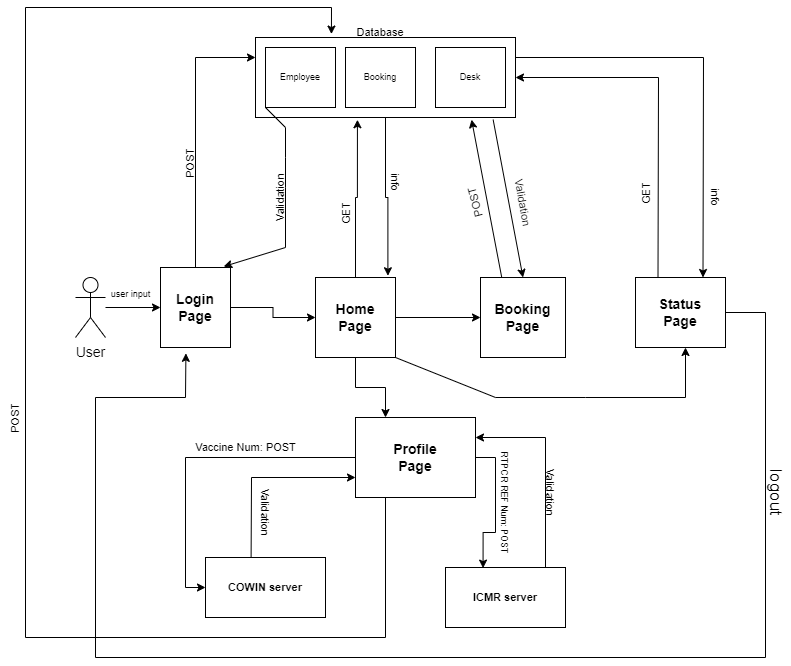

The diagram above was exported from draw.io. Its source (the exported page's mxGraphModel, read from the mxfile embedded in the PNG):
<mxGraphModel dx="1888" dy="513" grid="1" gridSize="10" guides="1" tooltips="1" connect="1" arrows="1" fold="1" page="1" pageScale="1" pageWidth="850" pageHeight="1100" math="0" shadow="0">
  <root>
    <mxCell id="0" />
    <mxCell id="1" parent="0" />
    <mxCell id="ZIesv_Ra3hmhXUEvQ1Hs-15" style="edgeStyle=orthogonalEdgeStyle;rounded=0;orthogonalLoop=1;jettySize=auto;html=1;exitX=0.5;exitY=0;exitDx=0;exitDy=0;fontSize=11;entryX=0;entryY=0.25;entryDx=0;entryDy=0;" edge="1" parent="1" source="ZIesv_Ra3hmhXUEvQ1Hs-1" target="ZIesv_Ra3hmhXUEvQ1Hs-9">
      <mxGeometry relative="1" as="geometry">
        <mxPoint x="140" y="100" as="targetPoint" />
      </mxGeometry>
    </mxCell>
    <mxCell id="ZIesv_Ra3hmhXUEvQ1Hs-20" value="" style="edgeStyle=orthogonalEdgeStyle;rounded=0;orthogonalLoop=1;jettySize=auto;html=1;fontSize=14;" edge="1" parent="1" source="ZIesv_Ra3hmhXUEvQ1Hs-1" target="ZIesv_Ra3hmhXUEvQ1Hs-19">
      <mxGeometry relative="1" as="geometry" />
    </mxCell>
    <mxCell id="ZIesv_Ra3hmhXUEvQ1Hs-1" value="&lt;font style=&quot;font-size: 14px;&quot;&gt;&lt;b&gt;Login Page&lt;/b&gt;&lt;/font&gt;" style="rounded=0;whiteSpace=wrap;html=1;" vertex="1" parent="1">
      <mxGeometry x="105" y="270" width="70" height="80" as="geometry" />
    </mxCell>
    <mxCell id="ZIesv_Ra3hmhXUEvQ1Hs-7" value="" style="edgeStyle=orthogonalEdgeStyle;rounded=0;orthogonalLoop=1;jettySize=auto;html=1;fontSize=14;" edge="1" parent="1" source="ZIesv_Ra3hmhXUEvQ1Hs-2" target="ZIesv_Ra3hmhXUEvQ1Hs-1">
      <mxGeometry relative="1" as="geometry" />
    </mxCell>
    <mxCell id="ZIesv_Ra3hmhXUEvQ1Hs-2" value="User" style="shape=umlActor;verticalLabelPosition=bottom;verticalAlign=top;html=1;outlineConnect=0;fontSize=14;" vertex="1" parent="1">
      <mxGeometry x="20" y="280" width="30" height="60" as="geometry" />
    </mxCell>
    <mxCell id="ZIesv_Ra3hmhXUEvQ1Hs-8" value="&lt;font style=&quot;font-size: 9px;&quot;&gt;user input&lt;/font&gt;" style="text;html=1;align=center;verticalAlign=middle;resizable=0;points=[];autosize=1;strokeColor=none;fillColor=none;fontSize=14;" vertex="1" parent="1">
      <mxGeometry x="45" y="280" width="60" height="30" as="geometry" />
    </mxCell>
    <mxCell id="ZIesv_Ra3hmhXUEvQ1Hs-24" style="edgeStyle=orthogonalEdgeStyle;rounded=0;orthogonalLoop=1;jettySize=auto;html=1;entryX=0.905;entryY=-0.022;entryDx=0;entryDy=0;entryPerimeter=0;fontSize=11;" edge="1" parent="1" source="ZIesv_Ra3hmhXUEvQ1Hs-9" target="ZIesv_Ra3hmhXUEvQ1Hs-19">
      <mxGeometry relative="1" as="geometry" />
    </mxCell>
    <mxCell id="ZIesv_Ra3hmhXUEvQ1Hs-9" value="" style="rounded=0;whiteSpace=wrap;html=1;fontSize=9;" vertex="1" parent="1">
      <mxGeometry x="200" y="40" width="260" height="80" as="geometry" />
    </mxCell>
    <mxCell id="ZIesv_Ra3hmhXUEvQ1Hs-10" value="Booking" style="rounded=0;whiteSpace=wrap;html=1;fontSize=9;" vertex="1" parent="1">
      <mxGeometry x="290" y="50" width="70" height="60" as="geometry" />
    </mxCell>
    <mxCell id="ZIesv_Ra3hmhXUEvQ1Hs-11" value="Employee" style="rounded=0;whiteSpace=wrap;html=1;fontSize=9;" vertex="1" parent="1">
      <mxGeometry x="210" y="50" width="70" height="60" as="geometry" />
    </mxCell>
    <mxCell id="ZIesv_Ra3hmhXUEvQ1Hs-12" value="Desk" style="rounded=0;whiteSpace=wrap;html=1;fontSize=9;" vertex="1" parent="1">
      <mxGeometry x="380" y="50" width="70" height="60" as="geometry" />
    </mxCell>
    <mxCell id="ZIesv_Ra3hmhXUEvQ1Hs-13" value="&lt;font style=&quot;font-size: 11px;&quot;&gt;Database&lt;/font&gt;" style="text;html=1;strokeColor=none;fillColor=none;align=center;verticalAlign=middle;whiteSpace=wrap;rounded=0;fontSize=9;" vertex="1" parent="1">
      <mxGeometry x="295" y="20" width="60" height="30" as="geometry" />
    </mxCell>
    <mxCell id="ZIesv_Ra3hmhXUEvQ1Hs-16" value="POST" style="text;html=1;strokeColor=none;fillColor=none;align=center;verticalAlign=middle;whiteSpace=wrap;rounded=0;fontSize=11;rotation=-90;" vertex="1" parent="1">
      <mxGeometry x="105" y="150" width="60" height="30" as="geometry" />
    </mxCell>
    <mxCell id="ZIesv_Ra3hmhXUEvQ1Hs-17" value="" style="endArrow=classic;html=1;rounded=0;fontSize=11;exitX=0;exitY=1;exitDx=0;exitDy=0;entryX=0.903;entryY=-0.012;entryDx=0;entryDy=0;entryPerimeter=0;" edge="1" parent="1" source="ZIesv_Ra3hmhXUEvQ1Hs-11" target="ZIesv_Ra3hmhXUEvQ1Hs-1">
      <mxGeometry width="50" height="50" relative="1" as="geometry">
        <mxPoint x="400" y="290" as="sourcePoint" />
        <mxPoint x="450" y="240" as="targetPoint" />
        <Array as="points">
          <mxPoint x="230" y="130" />
          <mxPoint x="230" y="160" />
          <mxPoint x="230" y="190" />
          <mxPoint x="230" y="250" />
        </Array>
      </mxGeometry>
    </mxCell>
    <mxCell id="ZIesv_Ra3hmhXUEvQ1Hs-18" value="Validation" style="text;html=1;strokeColor=none;fillColor=none;align=center;verticalAlign=middle;whiteSpace=wrap;rounded=0;fontSize=11;rotation=-90;" vertex="1" parent="1">
      <mxGeometry x="200" y="190" width="50" height="20" as="geometry" />
    </mxCell>
    <mxCell id="ZIesv_Ra3hmhXUEvQ1Hs-21" style="edgeStyle=orthogonalEdgeStyle;rounded=0;orthogonalLoop=1;jettySize=auto;html=1;entryX=0.392;entryY=1.028;entryDx=0;entryDy=0;entryPerimeter=0;fontSize=14;" edge="1" parent="1" source="ZIesv_Ra3hmhXUEvQ1Hs-19" target="ZIesv_Ra3hmhXUEvQ1Hs-9">
      <mxGeometry relative="1" as="geometry" />
    </mxCell>
    <mxCell id="ZIesv_Ra3hmhXUEvQ1Hs-26" style="edgeStyle=orthogonalEdgeStyle;rounded=0;orthogonalLoop=1;jettySize=auto;html=1;fontSize=11;entryX=0.25;entryY=0;entryDx=0;entryDy=0;" edge="1" parent="1" source="ZIesv_Ra3hmhXUEvQ1Hs-19" target="ZIesv_Ra3hmhXUEvQ1Hs-25">
      <mxGeometry relative="1" as="geometry" />
    </mxCell>
    <mxCell id="ZIesv_Ra3hmhXUEvQ1Hs-19" value="&lt;b&gt;&lt;font style=&quot;font-size: 14px;&quot;&gt;Home&lt;br&gt;Page&lt;br&gt;&lt;/font&gt;&lt;/b&gt;" style="rounded=0;whiteSpace=wrap;html=1;fontSize=11;" vertex="1" parent="1">
      <mxGeometry x="260" y="280" width="80" height="80" as="geometry" />
    </mxCell>
    <mxCell id="ZIesv_Ra3hmhXUEvQ1Hs-22" value="&lt;font style=&quot;font-size: 11px;&quot;&gt;GET&lt;/font&gt;" style="text;html=1;strokeColor=none;fillColor=none;align=center;verticalAlign=middle;whiteSpace=wrap;rounded=0;fontSize=14;rotation=-90;" vertex="1" parent="1">
      <mxGeometry x="260" y="200" width="60" height="30" as="geometry" />
    </mxCell>
    <mxCell id="ZIesv_Ra3hmhXUEvQ1Hs-29" style="edgeStyle=orthogonalEdgeStyle;rounded=0;orthogonalLoop=1;jettySize=auto;html=1;exitX=0;exitY=0.5;exitDx=0;exitDy=0;entryX=0;entryY=0.5;entryDx=0;entryDy=0;fontSize=11;" edge="1" parent="1" source="ZIesv_Ra3hmhXUEvQ1Hs-25" target="ZIesv_Ra3hmhXUEvQ1Hs-27">
      <mxGeometry relative="1" as="geometry" />
    </mxCell>
    <mxCell id="ZIesv_Ra3hmhXUEvQ1Hs-25" value="&lt;b&gt;&lt;font style=&quot;font-size: 14px;&quot;&gt;Profile&lt;br&gt;Page&lt;br&gt;&lt;/font&gt;&lt;/b&gt;" style="rounded=0;whiteSpace=wrap;html=1;fontSize=11;" vertex="1" parent="1">
      <mxGeometry x="300" y="420" width="120" height="80" as="geometry" />
    </mxCell>
    <mxCell id="ZIesv_Ra3hmhXUEvQ1Hs-27" value="&lt;b&gt;COWIN server&lt;/b&gt;" style="rounded=0;whiteSpace=wrap;html=1;fontSize=11;" vertex="1" parent="1">
      <mxGeometry x="150" y="560" width="120" height="60" as="geometry" />
    </mxCell>
    <mxCell id="ZIesv_Ra3hmhXUEvQ1Hs-28" value="&lt;b&gt;ICMR server&lt;/b&gt;" style="rounded=0;whiteSpace=wrap;html=1;fontSize=11;" vertex="1" parent="1">
      <mxGeometry x="390" y="570" width="120" height="60" as="geometry" />
    </mxCell>
    <mxCell id="ZIesv_Ra3hmhXUEvQ1Hs-30" value="Vaccine Num: POST" style="text;html=1;align=center;verticalAlign=middle;resizable=0;points=[];autosize=1;strokeColor=none;fillColor=none;fontSize=11;" vertex="1" parent="1">
      <mxGeometry x="130" y="435" width="120" height="30" as="geometry" />
    </mxCell>
    <mxCell id="ZIesv_Ra3hmhXUEvQ1Hs-33" value="" style="endArrow=classic;html=1;rounded=0;fontSize=11;exitX=0.38;exitY=-0.003;exitDx=0;exitDy=0;exitPerimeter=0;entryX=0;entryY=0.75;entryDx=0;entryDy=0;" edge="1" parent="1" source="ZIesv_Ra3hmhXUEvQ1Hs-27" target="ZIesv_Ra3hmhXUEvQ1Hs-25">
      <mxGeometry width="50" height="50" relative="1" as="geometry">
        <mxPoint x="400" y="470" as="sourcePoint" />
        <mxPoint x="450" y="420" as="targetPoint" />
        <Array as="points">
          <mxPoint x="196" y="480" />
        </Array>
      </mxGeometry>
    </mxCell>
    <mxCell id="ZIesv_Ra3hmhXUEvQ1Hs-34" value="Validation" style="text;html=1;align=center;verticalAlign=middle;resizable=0;points=[];autosize=1;strokeColor=none;fillColor=none;fontSize=11;rotation=90;" vertex="1" parent="1">
      <mxGeometry x="175" y="500" width="70" height="30" as="geometry" />
    </mxCell>
    <mxCell id="ZIesv_Ra3hmhXUEvQ1Hs-35" value="info&lt;br&gt;" style="text;html=1;align=center;verticalAlign=middle;resizable=0;points=[];autosize=1;strokeColor=none;fillColor=none;fontSize=11;rotation=90;" vertex="1" parent="1">
      <mxGeometry x="320" y="170" width="40" height="30" as="geometry" />
    </mxCell>
    <mxCell id="ZIesv_Ra3hmhXUEvQ1Hs-40" value="&lt;span style=&quot;color: rgba(0, 0, 0, 0); font-family: monospace; font-size: 0px; text-align: start;&quot;&gt;%3CmxGraphModel%3E%3Croot%3E%3CmxCell%20id%3D%220%22%2F%3E%3CmxCell%20id%3D%221%22%20parent%3D%220%22%2F%3E%3CmxCell%20id%3D%222%22%20style%3D%22edgeStyle%3DorthogonalEdgeStyle%3Brounded%3D0%3BorthogonalLoop%3D1%3BjettySize%3Dauto%3Bhtml%3D1%3BexitX%3D0%3BexitY%3D0.5%3BexitDx%3D0%3BexitDy%3D0%3BentryX%3D0%3BentryY%3D0.5%3BentryDx%3D0%3BentryDy%3D0%3BfontSize%3D11%3B%22%20edge%3D%221%22%20parent%3D%221%22%3E%3CmxGeometry%20relative%3D%221%22%20as%3D%22geometry%22%3E%3CmxPoint%20x%3D%22300%22%20y%3D%22460%22%20as%3D%22sourcePoint%22%2F%3E%3CmxPoint%20x%3D%22150%22%20y%3D%22590%22%20as%3D%22targetPoint%22%2F%3E%3C%2FmxGeometry%3E%3C%2FmxCell%3E%3CmxCell%20id%3D%223%22%20value%3D%22Vaccine%20Num%3A%20POST%22%20style%3D%22text%3Bhtml%3D1%3Balign%3Dcenter%3BverticalAlign%3Dmiddle%3Bresizable%3D0%3Bpoints%3D%5B%5D%3Bautosize%3D1%3BstrokeColor%3Dnone%3BfillColor%3Dnone%3BfontSize%3D11%3B%22%20vertex%3D%221%22%20parent%3D%221%22%3E%3CmxGeometry%20x%3D%22130%22%20y%3D%22435%22%20width%3D%22120%22%20height%3D%2230%22%20as%3D%22geometry%22%2F%3E%3C%2FmxCell%3E%3CmxCell%20id%3D%224%22%20value%3D%22%22%20style%3D%22endArrow%3Dclassic%3Bhtml%3D1%3Brounded%3D0%3BfontSize%3D11%3BexitX%3D0.38%3BexitY%3D-0.003%3BexitDx%3D0%3BexitDy%3D0%3BexitPerimeter%3D0%3BentryX%3D0%3BentryY%3D0.75%3BentryDx%3D0%3BentryDy%3D0%3B%22%20edge%3D%221%22%20parent%3D%221%22%3E%3CmxGeometry%20width%3D%2250%22%20height%3D%2250%22%20relative%3D%221%22%20as%3D%22geometry%22%3E%3CmxPoint%20x%3D%22195.5999999999999%22%20y%3D%22559.8199999999999%22%20as%3D%22sourcePoint%22%2F%3E%3CmxPoint%20x%3D%22300%22%20y%3D%22480%22%20as%3D%22targetPoint%22%2F%3E%3CArray%20as%3D%22points%22%3E%3CmxPoint%20x%3D%22196%22%20y%3D%22480%22%2F%3E%3C%2FArray%3E%3C%2FmxGeometry%3E%3C%2FmxCell%3E%3CmxCell%20id%3D%225%22%20value%3D%22Validation%22%20style%3D%22text%3Bhtml%3D1%3Balign%3Dcenter%3BverticalAlign%3Dmiddle%3Bresizable%3D0%3Bpoints%3D%5B%5D%3Bautosize%3D1%3BstrokeColor%3Dnone%3BfillColor%3Dnone%3BfontSize%3D11%3Brotation%3D90%3B%22%20vertex%3D%221%22%20parent%3D%221%22%3E%3CmxGeometry%20x%3D%22175%22%20y%3D%22500%22%20width%3D%2270%22%20height%3D%2230%22%20as%3D%22geometry%22%2F%3E%3C%2FmxCell%3E%3C%2Froot%3E%3C%2FmxGraphModel%3E&lt;/span&gt;" style="text;html=1;align=center;verticalAlign=middle;resizable=0;points=[];autosize=1;strokeColor=none;fillColor=none;fontSize=11;" vertex="1" parent="1">
      <mxGeometry x="390" y="435" width="20" height="30" as="geometry" />
    </mxCell>
    <mxCell id="ZIesv_Ra3hmhXUEvQ1Hs-41" style="edgeStyle=orthogonalEdgeStyle;rounded=0;orthogonalLoop=1;jettySize=auto;html=1;exitX=1;exitY=0.5;exitDx=0;exitDy=0;entryX=0.313;entryY=0.01;entryDx=0;entryDy=0;fontSize=11;entryPerimeter=0;" edge="1" parent="1" source="ZIesv_Ra3hmhXUEvQ1Hs-25" target="ZIesv_Ra3hmhXUEvQ1Hs-28">
      <mxGeometry relative="1" as="geometry">
        <mxPoint x="650" y="420" as="sourcePoint" />
        <mxPoint x="500" y="550" as="targetPoint" />
      </mxGeometry>
    </mxCell>
    <mxCell id="ZIesv_Ra3hmhXUEvQ1Hs-42" value="&lt;font style=&quot;font-size: 9px;&quot;&gt;RTPCR REF Num: POST&lt;/font&gt;" style="text;html=1;align=center;verticalAlign=middle;resizable=0;points=[];autosize=1;strokeColor=none;fillColor=none;fontSize=11;rotation=90;" vertex="1" parent="1">
      <mxGeometry x="385" y="490" width="130" height="30" as="geometry" />
    </mxCell>
    <mxCell id="ZIesv_Ra3hmhXUEvQ1Hs-43" value="" style="endArrow=classic;html=1;rounded=0;fontSize=11;exitX=0.38;exitY=-0.003;exitDx=0;exitDy=0;exitPerimeter=0;entryX=1;entryY=0.25;entryDx=0;entryDy=0;" edge="1" parent="1" target="ZIesv_Ra3hmhXUEvQ1Hs-25">
      <mxGeometry width="50" height="50" relative="1" as="geometry">
        <mxPoint x="489.9999999999999" y="569.8199999999999" as="sourcePoint" />
        <mxPoint x="470" y="420" as="targetPoint" />
        <Array as="points">
          <mxPoint x="490" y="440" />
        </Array>
      </mxGeometry>
    </mxCell>
    <mxCell id="ZIesv_Ra3hmhXUEvQ1Hs-44" value="Validation" style="text;html=1;align=center;verticalAlign=middle;resizable=0;points=[];autosize=1;strokeColor=none;fillColor=none;fontSize=11;rotation=90;" vertex="1" parent="1">
      <mxGeometry x="460" y="480" width="70" height="30" as="geometry" />
    </mxCell>
    <mxCell id="ZIesv_Ra3hmhXUEvQ1Hs-46" value="POST" style="text;html=1;strokeColor=none;fillColor=none;align=center;verticalAlign=middle;whiteSpace=wrap;rounded=0;fontSize=11;rotation=-90;" vertex="1" parent="1">
      <mxGeometry x="-70" y="405" width="60" height="30" as="geometry" />
    </mxCell>
    <mxCell id="ZIesv_Ra3hmhXUEvQ1Hs-53" value="" style="endArrow=classic;html=1;rounded=0;fontSize=9;exitX=0.25;exitY=1;exitDx=0;exitDy=0;entryX=0.292;entryY=-0.043;entryDx=0;entryDy=0;entryPerimeter=0;" edge="1" parent="1" source="ZIesv_Ra3hmhXUEvQ1Hs-25" target="ZIesv_Ra3hmhXUEvQ1Hs-9">
      <mxGeometry width="50" height="50" relative="1" as="geometry">
        <mxPoint x="480" y="570" as="sourcePoint" />
        <mxPoint x="270" y="10" as="targetPoint" />
        <Array as="points">
          <mxPoint x="330" y="640" />
          <mxPoint x="-30" y="640" />
          <mxPoint x="-30" y="10" />
          <mxPoint x="276" y="10" />
        </Array>
      </mxGeometry>
    </mxCell>
    <mxCell id="ZIesv_Ra3hmhXUEvQ1Hs-54" value="" style="endArrow=classic;html=1;rounded=0;fontSize=9;exitX=1;exitY=0.5;exitDx=0;exitDy=0;" edge="1" parent="1" source="ZIesv_Ra3hmhXUEvQ1Hs-19" target="ZIesv_Ra3hmhXUEvQ1Hs-55">
      <mxGeometry width="50" height="50" relative="1" as="geometry">
        <mxPoint x="240" y="360" as="sourcePoint" />
        <mxPoint x="450" y="327" as="targetPoint" />
        <Array as="points" />
      </mxGeometry>
    </mxCell>
    <mxCell id="ZIesv_Ra3hmhXUEvQ1Hs-55" value="&lt;font size=&quot;1&quot;&gt;&lt;b style=&quot;font-size: 14px;&quot;&gt;Booking&lt;br&gt;Page&lt;br&gt;&lt;/b&gt;&lt;/font&gt;" style="rounded=0;whiteSpace=wrap;html=1;fontSize=9;" vertex="1" parent="1">
      <mxGeometry x="425" y="280" width="85" height="80" as="geometry" />
    </mxCell>
    <mxCell id="ZIesv_Ra3hmhXUEvQ1Hs-56" value="" style="endArrow=classic;html=1;rounded=0;fontSize=14;exitX=0.25;exitY=0;exitDx=0;exitDy=0;entryX=0.831;entryY=1.027;entryDx=0;entryDy=0;entryPerimeter=0;" edge="1" parent="1" source="ZIesv_Ra3hmhXUEvQ1Hs-55" target="ZIesv_Ra3hmhXUEvQ1Hs-9">
      <mxGeometry width="50" height="50" relative="1" as="geometry">
        <mxPoint x="240" y="270" as="sourcePoint" />
        <mxPoint x="290" y="220" as="targetPoint" />
      </mxGeometry>
    </mxCell>
    <mxCell id="ZIesv_Ra3hmhXUEvQ1Hs-58" value="POST" style="text;html=1;strokeColor=none;fillColor=none;align=center;verticalAlign=middle;whiteSpace=wrap;rounded=0;fontSize=11;rotation=-105;" vertex="1" parent="1">
      <mxGeometry x="390" y="190" width="60" height="30" as="geometry" />
    </mxCell>
    <mxCell id="ZIesv_Ra3hmhXUEvQ1Hs-59" value="" style="endArrow=classic;html=1;rounded=0;fontSize=14;exitX=0.914;exitY=1.027;exitDx=0;exitDy=0;exitPerimeter=0;entryX=0.5;entryY=0;entryDx=0;entryDy=0;" edge="1" parent="1" source="ZIesv_Ra3hmhXUEvQ1Hs-9" target="ZIesv_Ra3hmhXUEvQ1Hs-55">
      <mxGeometry width="50" height="50" relative="1" as="geometry">
        <mxPoint x="240" y="270" as="sourcePoint" />
        <mxPoint x="290" y="220" as="targetPoint" />
      </mxGeometry>
    </mxCell>
    <mxCell id="ZIesv_Ra3hmhXUEvQ1Hs-60" value="Validation" style="text;html=1;strokeColor=none;fillColor=none;align=center;verticalAlign=middle;whiteSpace=wrap;rounded=0;fontSize=11;rotation=80;" vertex="1" parent="1">
      <mxGeometry x="442.5" y="195" width="50" height="20" as="geometry" />
    </mxCell>
    <mxCell id="ZIesv_Ra3hmhXUEvQ1Hs-61" value="" style="endArrow=classic;html=1;rounded=0;fontSize=14;exitX=1;exitY=1;exitDx=0;exitDy=0;" edge="1" parent="1" source="ZIesv_Ra3hmhXUEvQ1Hs-19">
      <mxGeometry width="50" height="50" relative="1" as="geometry">
        <mxPoint x="240" y="270" as="sourcePoint" />
        <mxPoint x="630" y="350" as="targetPoint" />
        <Array as="points">
          <mxPoint x="440" y="400" />
          <mxPoint x="530" y="400" />
          <mxPoint x="630" y="400" />
        </Array>
      </mxGeometry>
    </mxCell>
    <mxCell id="ZIesv_Ra3hmhXUEvQ1Hs-62" value="&lt;b&gt;Status&lt;br&gt;Page&lt;br&gt;&lt;/b&gt;" style="rounded=0;whiteSpace=wrap;html=1;fontSize=14;" vertex="1" parent="1">
      <mxGeometry x="580" y="280" width="90" height="70" as="geometry" />
    </mxCell>
    <mxCell id="ZIesv_Ra3hmhXUEvQ1Hs-63" value="" style="endArrow=classic;html=1;rounded=0;fontSize=14;exitX=0.25;exitY=0;exitDx=0;exitDy=0;entryX=1;entryY=0.5;entryDx=0;entryDy=0;" edge="1" parent="1" source="ZIesv_Ra3hmhXUEvQ1Hs-62" target="ZIesv_Ra3hmhXUEvQ1Hs-9">
      <mxGeometry width="50" height="50" relative="1" as="geometry">
        <mxPoint x="240" y="260" as="sourcePoint" />
        <mxPoint x="600" y="80" as="targetPoint" />
        <Array as="points">
          <mxPoint x="603" y="80" />
        </Array>
      </mxGeometry>
    </mxCell>
    <mxCell id="ZIesv_Ra3hmhXUEvQ1Hs-64" value="&lt;font style=&quot;font-size: 11px;&quot;&gt;GET&lt;/font&gt;" style="text;html=1;strokeColor=none;fillColor=none;align=center;verticalAlign=middle;whiteSpace=wrap;rounded=0;fontSize=14;rotation=-90;" vertex="1" parent="1">
      <mxGeometry x="560" y="180" width="60" height="30" as="geometry" />
    </mxCell>
    <mxCell id="ZIesv_Ra3hmhXUEvQ1Hs-65" value="" style="endArrow=classic;html=1;rounded=0;fontSize=14;entryX=0.75;entryY=0;entryDx=0;entryDy=0;exitX=1;exitY=0.25;exitDx=0;exitDy=0;" edge="1" parent="1" source="ZIesv_Ra3hmhXUEvQ1Hs-9" target="ZIesv_Ra3hmhXUEvQ1Hs-62">
      <mxGeometry width="50" height="50" relative="1" as="geometry">
        <mxPoint x="648" y="60" as="sourcePoint" />
        <mxPoint x="290" y="210" as="targetPoint" />
        <Array as="points">
          <mxPoint x="648" y="60" />
        </Array>
      </mxGeometry>
    </mxCell>
    <mxCell id="ZIesv_Ra3hmhXUEvQ1Hs-66" value="info&lt;br&gt;" style="text;html=1;align=center;verticalAlign=middle;resizable=0;points=[];autosize=1;strokeColor=none;fillColor=none;fontSize=11;rotation=90;" vertex="1" parent="1">
      <mxGeometry x="640" y="185" width="40" height="30" as="geometry" />
    </mxCell>
    <mxCell id="ZIesv_Ra3hmhXUEvQ1Hs-67" value="" style="endArrow=classic;html=1;rounded=0;fontSize=14;exitX=1;exitY=0.5;exitDx=0;exitDy=0;entryX=0.363;entryY=1.073;entryDx=0;entryDy=0;entryPerimeter=0;" edge="1" parent="1" source="ZIesv_Ra3hmhXUEvQ1Hs-62" target="ZIesv_Ra3hmhXUEvQ1Hs-1">
      <mxGeometry width="50" height="50" relative="1" as="geometry">
        <mxPoint x="320" y="410" as="sourcePoint" />
        <mxPoint x="130" y="390" as="targetPoint" />
        <Array as="points">
          <mxPoint x="710" y="315" />
          <mxPoint x="710" y="660" />
          <mxPoint x="40" y="660" />
          <mxPoint x="40" y="400" />
          <mxPoint x="130" y="400" />
        </Array>
      </mxGeometry>
    </mxCell>
    <mxCell id="ZIesv_Ra3hmhXUEvQ1Hs-68" value="logout" style="text;html=1;align=center;verticalAlign=middle;resizable=0;points=[];autosize=1;strokeColor=none;fillColor=none;fontSize=17;rotation=90;" vertex="1" parent="1">
      <mxGeometry x="685" y="480" width="70" height="30" as="geometry" />
    </mxCell>
  </root>
</mxGraphModel>